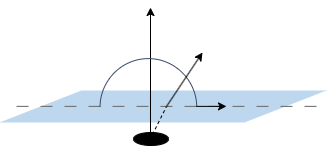

The diagram above was exported from draw.io. Its source (the exported page's mxGraphModel, read from the mxfile embedded in the PNG):
<mxGraphModel dx="254" dy="148" grid="1" gridSize="2" guides="1" tooltips="1" connect="1" arrows="1" fold="1" page="1" pageScale="1" pageWidth="827" pageHeight="1169" math="0" shadow="0">
  <root>
    <mxCell id="0" />
    <mxCell id="1" parent="0" />
    <mxCell id="BTEB1iL9jOp5uYCy1naU-1" value="" style="shape=parallelogram;perimeter=parallelogramPerimeter;whiteSpace=wrap;html=1;fixedSize=1;size=82;fillColor=#BDD7EE;strokeColor=none;" vertex="1" parent="1">
      <mxGeometry x="245" y="322" width="327" height="32" as="geometry" />
    </mxCell>
    <mxCell id="BTEB1iL9jOp5uYCy1naU-2" value="" style="ellipse;whiteSpace=wrap;html=1;fillColor=#000000;" vertex="1" parent="1">
      <mxGeometry x="379" y="364" width="35" height="13" as="geometry" />
    </mxCell>
    <mxCell id="BTEB1iL9jOp5uYCy1naU-3" value="" style="endArrow=classic;html=1;rounded=0;" edge="1" parent="1">
      <mxGeometry width="50" height="50" relative="1" as="geometry">
        <mxPoint x="396" y="369" as="sourcePoint" />
        <mxPoint x="396" y="239" as="targetPoint" />
      </mxGeometry>
    </mxCell>
    <mxCell id="BTEB1iL9jOp5uYCy1naU-4" value="" style="endArrow=none;dashed=1;html=1;strokeWidth=1;rounded=0;dashPattern=12 12;strokeColor=#666666;" edge="1" parent="1">
      <mxGeometry width="50" height="50" relative="1" as="geometry">
        <mxPoint x="262" y="337.87" as="sourcePoint" />
        <mxPoint x="572" y="337.87" as="targetPoint" />
      </mxGeometry>
    </mxCell>
    <mxCell id="BTEB1iL9jOp5uYCy1naU-6" value="" style="verticalLabelPosition=bottom;verticalAlign=top;html=1;shape=mxgraph.basic.arc;startAngle=0.5015914963824541;endAngle=0.9967523907558127;rotation=90;strokeColor=#394B6B;" vertex="1" parent="1">
      <mxGeometry x="344.94" y="290.69" width="97.87" height="96.75" as="geometry" />
    </mxCell>
    <mxCell id="BTEB1iL9jOp5uYCy1naU-7" value="" style="endArrow=classic;html=1;rounded=0;" edge="1" parent="1">
      <mxGeometry width="50" height="50" relative="1" as="geometry">
        <mxPoint x="412" y="338" as="sourcePoint" />
        <mxPoint x="448" y="284" as="targetPoint" />
      </mxGeometry>
    </mxCell>
    <mxCell id="BTEB1iL9jOp5uYCy1naU-8" value="" style="endArrow=classic;html=1;rounded=0;" edge="1" parent="1">
      <mxGeometry width="50" height="50" relative="1" as="geometry">
        <mxPoint x="442" y="337.88" as="sourcePoint" />
        <mxPoint x="472" y="337.88" as="targetPoint" />
      </mxGeometry>
    </mxCell>
    <mxCell id="BTEB1iL9jOp5uYCy1naU-10" value="" style="endArrow=none;html=1;rounded=0;dashed=1;" edge="1" parent="1">
      <mxGeometry width="50" height="50" relative="1" as="geometry">
        <mxPoint x="398" y="366" as="sourcePoint" />
        <mxPoint x="412" y="338" as="targetPoint" />
      </mxGeometry>
    </mxCell>
  </root>
</mxGraphModel>